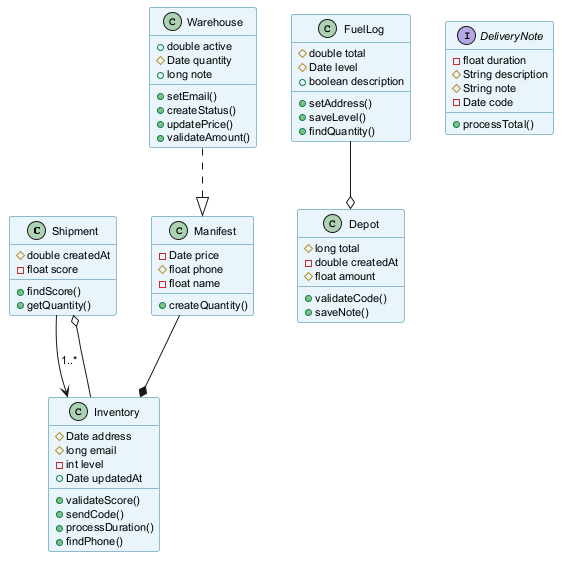

The diagram above was rendered by PlantUML. Its source (embedded in the PNG):
@startuml
skinparam backgroundColor #FFFFFF
skinparam classBackgroundColor #E8F4FA
skinparam classBorderColor #2C7DA0
skinparam defaultFontSize 11
class Shipment {
  #double createdAt
  -float score
  +findScore()
  +getQuantity()
}
class Depot {
  #long total
  -double createdAt
  #float amount
  +validateCode()
  +saveNote()
}
interface DeliveryNote {
  -float duration
  #String description
  #String note
  -Date code
  +processTotal()
}
class Manifest {
  -Date price
  #float phone
  -float name
  +createQuantity()
}
class Warehouse {
  +double active
  #Date quantity
  +long note
  +setEmail()
  +createStatus()
  +updatePrice()
  +validateAmount()
}
class FuelLog {
  #double total
  #Date level
  +boolean description
  +setAddress()
  +saveLevel()
  +findQuantity()
}
class Inventory {
  #Date address
  #long email
  -int level
  +Date updatedAt
  +validateScore()
  +sendCode()
  +processDuration()
  +findPhone()
}
Warehouse ..|> Manifest
Manifest --* Inventory
Shipment --> Inventory : "1..*"
FuelLog --o Depot
Inventory --o Shipment
@enduml